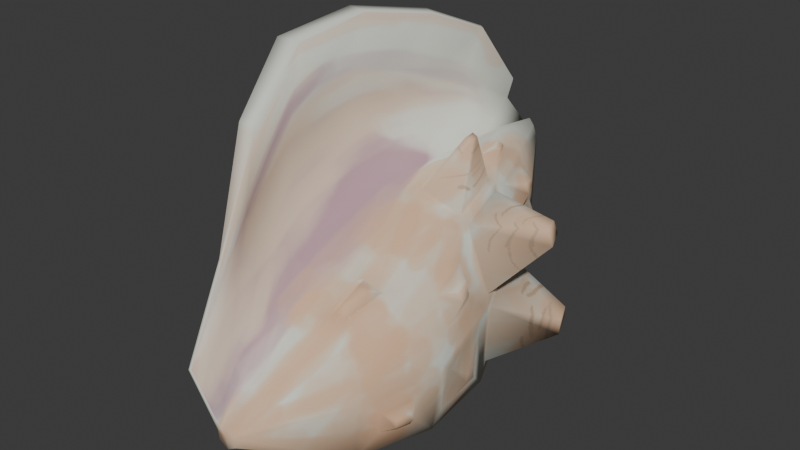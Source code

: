 # Source: shell.blend  (saved by Blender 5.0.119; exported with 4.5.12 LTS)
import bpy
from mathutils import Matrix  # noqa: F401  (used for matrix-valued properties, if any)

bpy.ops.wm.read_factory_settings(use_empty=True)
scene = bpy.context.scene
scene.name = 'Scene'

# ---- collections
col_collection = bpy.data.collections.new('Collection'); scene.collection.children.link(col_collection)

# ---- images (referenced by path relative to the original .blend; pixels are not part of the script)
import os
ASSET_DIR = os.environ.get("B2B_ASSET_DIR", "")  # directory of the original .blend (textures are referenced by path, not embedded)
HERE = os.path.dirname(os.path.abspath(__file__))  # packed textures are extracted next to this script under _unpacked/

def load_image(name, relpath, width, height, colorspace="sRGB"):
    """Load a texture the original file referenced (path relative to the .blend, or extracted next to this script)."""
    p = next((c for c in (os.path.join(HERE, relpath), os.path.join(ASSET_DIR, relpath)) if relpath and os.path.exists(c)), "")
    if p:
        img = bpy.data.images.load(p, check_existing=True)
        img.name = name
    else:  # same state as the original file: an image datablock whose file is absent (Cycles renders it pink)
        img = bpy.data.images.new(name, width, height)
        img.source = "FILE"
        img.filepath = "//" + (relpath or name)
    img.colorspace_settings.name = colorspace
    return img
img_shelltext = load_image('shellText', '_unpacked/shellText.890f2cf4.png', 1024, 1024, 'sRGB')

# ---- materials (node trees are filled in below, after node groups)
mat_shellmat = bpy.data.materials.new('shellMat')
mat_shellmat.alpha_threshold = 0.0
mat_shellmat.use_backface_culling_lightprobe_volume = False
mat_shellmat.roughness = 0.5
mat_shellmat.line_color = (0.0, 0.0, 0.0, 1.0)

# ---- material node trees
mat_shellmat.use_nodes = True; mat_shellmat.node_tree.nodes.clear()
_N = mat_shellmat.node_tree.nodes; _L = mat_shellmat.node_tree.links
n0 = _N.new('ShaderNodeOutputMaterial'); n0.name = 'Material Output'; n0.location = (200, 100)
n1 = _N.new('ShaderNodeBsdfPrincipled'); n1.name = 'Principled BSDF'; n1.location = (-200, 100)
n1.inputs[2].default_value = 0.8333
n1.inputs[3].default_value = 1.45
n2 = _N.new('ShaderNodeTexImage'); n2.name = 'Image Texture'; n2.location = (-577, 53)
n2.image = img_shelltext
_L.new(n1.outputs[0], n0.inputs[0])
_L.new(n2.outputs[0], n1.inputs[0])
n0.is_active_output = True

# ---- world
world_world = bpy.data.worlds.new('World'); scene.world = world_world
world_world.use_nodes = True; world_world.node_tree.nodes.clear()
_N = world_world.node_tree.nodes; _L = world_world.node_tree.links
n0 = _N.new('ShaderNodeOutputWorld'); n0.name = 'World Output'; n0.location = (200, 100)
n1 = _N.new('ShaderNodeBackground'); n1.name = 'Background'; n1.location = (-200, 100)
n1.inputs[0].default_value = (0.05088, 0.05088, 0.05088, 1.0)
_L.new(n1.outputs[0], n0.inputs[0])
n0.is_active_output = True
world_world.color = (0.05088, 0.05088, 0.05088)
world_world.sun_shadow_jitter_overblur = 0.0

# ---- meshes
me_cube = bpy.data.meshes.new('Cube')
me_cube.from_pydata([(0.9071, -1.195, 0.03433), (1.114, -1.275, -1.962), (0.2265, -2.561, -0.04399), (0.8533, -2.514, -1.831), (-1.465, -1.569, 0.2538), (-1.751, -1.525, -2.219), (-1.113, -2.876, -0.2319), (-1.311, -2.876, -2.206), (0.5774, -0.1562, 0.9149), (0.916, 0.1914, -1.892), (-1.331, -0.2531, 0.8645), (-1.345, 0.1883, -2.129), (-0.1858, -4.536, -1.198), (-0.1529, -4.536, -1.419), (-0.4495, -4.536, -1.198), (-0.4824, -4.536, -1.419), (0.2991, 0.9675, 1.049), (0.6177, 1.259, -1.179), (-1.008, 1.065, 1.032), (-1.03, 1.308, -1.385), (-0.02796, 1.823, 1.233), (0.2865, 2.288, -0.2101), (-0.7488, 2.141, 1.166), (-0.8564, 2.462, -0.2673), (-0.2272, 3.08, 1.248), (-0.2046, 3.183, 0.8579), (-0.4081, 3.08, 1.248), (-0.4306, 3.183, 0.8579), (-0.3176, -1.525, -2.392), (0.01438, -2.565, 0.01877), (-0.3176, -2.876, -2.378), (0.01287, -1.88, 0.2883), (-0.218, 0.1151, -2.313), (-0.2268, -0.1552, 1.135), (-0.3176, -4.536, -1.161), (-0.3176, -4.536, -1.52), (-0.2182, 1.381, -1.389), (-0.2238, 0.9663, 1.299), (-0.2125, 2.385, -0.3374), (-0.1333, 1.822, 1.371), (-0.3176, 3.183, 0.857), (-0.3176, 3.08, 1.364), (1.161, -1.185, -0.4524), (-1.451, -2.876, -1.133), (0.8927, -2.511, -1.456), (-1.953, -1.547, -0.8963), (1.033, -0.5088, -0.3204), (-1.762, -0.1102, -0.587), (-0.5056, -4.536, -1.254), (-0.1296, -4.536, -1.254), (0.6703, 1.133, 0.04636), (-1.302, 1.264, -0.0258), (0.3051, 2.123, 0.6164), (-0.9325, 2.301, 0.5357), (-0.1887, 3.132, 1.042), (-0.4466, 3.132, 1.042), (-0.3176, 3.132, 1.163), (-0.3176, -4.536, -1.341), (-1.451, -2.876, 2.834), (-1.113, -2.876, 2.834), (-1.465, -1.569, 3.685), (-1.331, -0.2531, 3.889), (-1.067, -3.775, 1.086), (-1.011, -3.775, 1.086), (-1.008, 1.065, 3.628), (-0.7488, 2.141, 3.174), (-0.5655, 2.853, 2.119), (-1.953, -1.547, 3.685), (-1.762, -0.1102, 3.889), (-1.302, 1.264, 3.628), (-0.9325, 2.301, 3.174), (-0.604, 2.905, 2.119), (-0.7907, -4.694, -0.2376), (-1.09, 2.141, 2.17), (-0.7493, 2.967, 1.683), (-2.103, -0.1102, 1.651), (-2.295, -1.547, 1.394), (-0.8469, -4.694, -0.2656), (-1.349, 1.065, 2.33), (-1.672, -0.2531, 2.377), (-1.643, 1.264, 1.801), (-1.793, -2.876, 0.8506), (-1.274, 2.301, 1.855), (-1.806, -1.569, 1.969), (-1.454, -2.876, 1.301), (-0.7878, 3.018, 1.58), (-0.3176, -0.2531, 1.158), (0.882, -0.5721, 0.3368), (-0.146, 1.384, 1.257), (0.4318, 0.9713, 0.9046), (0.343, 0.2144, 2.068), (0.484, 0.2142, 2.029), (0.3435, 0.4111, 2.097), (0.4352, 0.4114, 2.053), (0.4109, -1.884, 0.2152), (0.701, -0.127, 0.7652), (1.259, -1.288, -1.102), (1.054, -0.0102, -0.4205), (1.17, -0.9703, 0.09374), (1.162, -0.7718, 0.1902), (1.25, -0.9672, -0.06141), (1.21, -0.7516, -0.01933), (0.6954, -0.2531, 0.8645), (0.146, 1.382, 1.172), (1.05, 0.0879, -0.705), (0.703, 1.113, -0.2856), (1.765, 0.5568, 0.766), (1.699, 0.8254, 0.8001), (1.851, 0.5853, 0.476), (1.757, 0.8649, 0.5902), (1.12, -0.34, -0.8956), (1.016, -0.2449, -1.958), (0.5683, 1.375, 0.2114), (0.5168, 1.569, -0.9205), (1.921, 0.8924, -1.006), (1.887, 0.919, -1.312), (1.832, 1.156, -0.8982), (1.81, 1.194, -1.128), (-0.3176, 1.065, 1.341), (0.3799, 1.246, 0.9014), (-0.3176, 2.141, 1.487), (0.1901, 2.025, 0.998), (0.01443, 1.579, 1.364), (0.08521, 1.578, 1.343), (0.01751, 1.741, 1.392), (0.04305, 1.741, 1.358), (0.3724, 1.065, 1.032), (0.1136, 2.141, 1.166), (0.5988, 1.441, -0.1189), (0.3305, 2.188, 0.286), (0.5954, 1.671, 0.7999), (0.547, 1.869, 0.8245), (0.6435, 1.704, 0.6238), (0.5763, 1.894, 0.7271), (0.6663, 1.264, -0.0258), (0.467, 1.382, -1.323), (0.2972, 2.301, 0.5357), (0.1374, 2.392, -0.3454), (0.6152, 1.921, -0.219), (0.5893, 1.962, -0.4725), (0.5304, 2.157, -0.09089), (0.5164, 2.189, -0.2478), (1.131, -1.904, -1.348), (1.047, -1.893, -1.836), (1.127, -0.1102, -0.587), (0.8246, 0.1135, -2.168), (1.244, -0.7642, -1.516), (1.215, -0.7617, -1.685), (1.217, -0.5788, -1.476), (1.196, -0.5602, -1.684), (0.4144, 1.533, -1.19), (0.9482, 0.03279, -2.211), (-0.5095, 0.1913, -2.247), (-0.5091, 1.304, -1.432), (0.3326, 1.252, -2.194), (0.4137, 0.9643, -2.386), (0.1771, 0.9647, -2.419), (0.1771, 1.252, -2.209), (-0.3176, 0.03279, -2.384), (-1.583, 0.03279, -2.211), (-0.2124, 1.538, -1.257), (-1.18, 1.463, -1.256), (-0.8087, 0.9402, -2.431), (-1.057, 0.9393, -2.396), (-0.8086, 1.271, -2.19), (-0.9634, 1.272, -2.176), (0.2212, 2.462, -0.2673), (0.5446, 1.463, -1.256), (-0.3176, 1.463, -1.342), (-0.3176, 2.462, -0.264), (0.1038, 2.305, -0.562), (0.2829, 1.75, -1.108), (-0.1224, 1.753, -1.152), (-0.1225, 2.301, -0.5568), (0.8295, -1.569, 0.2538), (0.4775, -2.876, -0.2319), (-0.3176, -1.569, 0.4923), (-0.3176, -2.876, -0.03731), (0.4109, -1.884, 0.2152), (0.2265, -2.561, -0.04399), (0.01287, -1.88, 0.2883), (0.01438, -2.565, 0.01877), (0.3079, -2.113, 0.2836), (0.2211, -2.431, 0.1616), (0.1206, -2.111, 0.318), (0.1213, -2.433, 0.1912), (1.318, -1.547, -0.8963), (1.116, -1.525, -2.219), (0.8161, -2.876, -1.133), (0.6759, -2.876, -2.206), (1.193, -2.138, -1.533), (1.159, -2.134, -1.726), (1.098, -2.378, -1.576), (1.083, -2.38, -1.724)], [], [(176, 4, 6, 177), (30, 189, 13, 35), (76, 81, 58, 67), (28, 187, 189, 30), (186, 174, 175, 188), (28, 5, 159, 158), (11, 19, 165, 163), (176, 174, 102, 86), (1, 111, 149, 147), (80, 75, 68, 69), (57, 34, 14, 48), (177, 6, 14, 34), (188, 175, 12, 49), (43, 7, 15, 48), (79, 78, 64, 61), (8, 16, 93, 91), (9, 17, 117, 115), (77, 72, 63, 62), (120, 127, 24, 41), (168, 161, 23, 169), (20, 39, 124, 125), (113, 21, 141, 139), (56, 41, 24, 54), (136, 166, 25, 54), (73, 74, 66, 65), (169, 23, 27, 40), (166, 169, 40, 25), (55, 26, 41, 56), (18, 118, 120, 22), (137, 150, 171, 170), (22, 120, 41, 26), (10, 86, 118, 18), (175, 177, 34, 12), (49, 12, 34, 57), (4, 176, 86, 10), (32, 36, 157, 156), (187, 28, 158, 151), (5, 28, 30, 7), (7, 30, 35, 15), (31, 29, 185, 184), (13, 49, 57, 35), (27, 55, 56, 40), (23, 53, 55, 27), (127, 136, 54, 24), (40, 56, 54, 25), (52, 121, 131, 133), (159, 47, 51, 161), (50, 89, 107, 109), (161, 51, 53, 23), (75, 76, 67, 68), (189, 188, 49, 13), (35, 57, 48, 15), (5, 45, 47, 159), (42, 46, 101, 100), (142, 44, 192, 190), (7, 43, 45, 5), (58, 59, 60, 67), (67, 60, 61, 68), (69, 64, 65, 70), (68, 61, 64, 69), (70, 65, 66, 71), (59, 58, 62, 63), (82, 80, 69, 70), (81, 77, 62, 58), (84, 83, 60, 59), (85, 82, 70, 71), (78, 73, 65, 64), (72, 84, 59, 63), (83, 79, 61, 60), (74, 85, 71, 66), (26, 55, 85, 74), (4, 10, 79, 83), (14, 6, 84, 72), (18, 22, 73, 78), (55, 53, 82, 85), (6, 4, 83, 84), (43, 48, 77, 81), (53, 51, 80, 82), (47, 45, 76, 75), (22, 26, 74, 73), (48, 14, 72, 77), (10, 18, 78, 79), (51, 47, 75, 80), (45, 43, 81, 76), (8, 33, 86, 102), (37, 16, 126, 118), (16, 8, 102, 126), (33, 37, 118, 86), (90, 91, 93, 92), (33, 8, 91, 90), (37, 33, 90, 92), (16, 37, 92, 93), (0, 87, 102, 174), (42, 0, 174, 186), (87, 46, 144, 102), (46, 42, 186, 144), (98, 100, 101, 99), (0, 42, 100, 98), (46, 87, 99, 101), (87, 0, 98, 99), (95, 89, 126, 102), (97, 95, 102, 144), (89, 50, 134, 126), (50, 97, 144, 134), (106, 108, 109, 107), (89, 95, 106, 107), (97, 50, 109, 108), (95, 97, 108, 106), (9, 104, 144, 151), (105, 17, 167, 134), (17, 9, 151, 167), (104, 105, 134, 144), (114, 115, 117, 116), (104, 9, 115, 114), (105, 104, 114, 116), (17, 105, 116, 117), (103, 88, 118, 126), (39, 20, 127, 120), (20, 103, 126, 127), (88, 39, 120, 118), (122, 123, 125, 124), (103, 20, 125, 123), (88, 103, 123, 122), (39, 88, 122, 124), (119, 121, 127, 126), (112, 119, 126, 134), (121, 52, 136, 127), (52, 112, 134, 136), (130, 132, 133, 131), (121, 119, 130, 131), (112, 52, 133, 132), (119, 112, 132, 130), (113, 128, 134, 167), (129, 21, 166, 136), (21, 113, 167, 166), (128, 129, 136, 134), (138, 139, 141, 140), (128, 113, 139, 138), (129, 128, 138, 140), (21, 129, 140, 141), (1, 96, 186, 187), (110, 111, 151, 144), (111, 1, 187, 151), (96, 110, 144, 186), (146, 147, 149, 148), (96, 1, 147, 146), (110, 96, 146, 148), (111, 110, 148, 149), (145, 135, 167, 151), (32, 145, 151, 158), (135, 36, 168, 167), (36, 32, 158, 168), (155, 156, 157, 154), (145, 32, 156, 155), (36, 135, 154, 157), (135, 145, 155, 154), (11, 152, 158, 159), (153, 19, 161, 168), (19, 11, 159, 161), (152, 153, 168, 158), (162, 163, 165, 164), (152, 11, 163, 162), (153, 152, 162, 164), (19, 153, 164, 165), (150, 137, 166, 167), (160, 150, 167, 168), (137, 38, 169, 166), (38, 160, 168, 169), (171, 172, 173, 170), (160, 38, 173, 172), (150, 160, 172, 171), (38, 137, 170, 173), (178, 179, 175, 174), (180, 178, 174, 176), (179, 181, 177, 175), (181, 180, 176, 177), (94, 2, 179, 178), (31, 94, 178, 180), (2, 29, 181, 179), (29, 31, 180, 181), (182, 184, 185, 183), (94, 31, 184, 182), (29, 2, 183, 185), (2, 94, 182, 183), (142, 143, 187, 186), (3, 44, 188, 189), (143, 3, 189, 187), (44, 142, 186, 188), (191, 190, 192, 193), (44, 3, 193, 192), (3, 143, 191, 193), (143, 142, 190, 191)])
me_cube.polygons.foreach_set('use_smooth', [True] * 192)
_uv = me_cube.uv_layers.new(name='UVMap')
_uv.uv.foreach_set('vector', [0.5931, 0.7668, 0.5242, 0.8018, 0.5019, 0.7065, 0.5555, 0.6912, 0.1731, 0.5096, 0.1788, 0.5862, 0.04024, 0.5059, 0.0495, 0.4938, 0.1618, 0.2141, 0.08837, 0.2725, 0.04544, 0.149, 0.1277, 0.08246, 0.2609, 0.4901, 0.3037, 0.5863, 0.1788, 0.5862, 0.1731, 0.5096, 0.705, 0.6715, 0.6582, 0.7268, 0.6047, 0.6624, 0.641, 0.6135, 0.2609, 0.4901, 0.2301, 0.4084, 0.3005, 0.3835, 0.3444, 0.4393, 0.448, 0.7781, 0.4288, 0.8879, 0.4059, 0.8456, 0.4098, 0.8256, 0.5931, 0.7668, 0.6582, 0.7268, 0.6929, 0.8012, 0.6484, 0.8455, 0.7587, 0.6283, 0.8101, 0.672, 0.7806, 0.6722, 0.7714, 0.6639, 0.3273, 0.1471, 0.242, 0.176, 0.2095, 0.04029, 0.3083, 0.02688, 0.03735, 0.4901, 0.02373, 0.4836, 0.03247, 0.4748, 0.03874, 0.4739, 0.5555, 0.6912, 0.5019, 0.7065, 0.5019, 0.5583, 0.5117, 0.5567, 0.641, 0.6135, 0.6047, 0.6624, 0.5205, 0.5522, 0.5246, 0.5484, 0.1349, 0.3906, 0.1668, 0.4469, 0.04726, 0.4816, 0.03874, 0.4739, 0.8458, 0.2871, 0.8889, 0.1956, 0.9817, 0.2367, 0.9503, 0.3372, 0.2529, 0.7518, 0.274, 0.631, 0.3029, 0.6812, 0.3004, 0.6916, 0.1236, 0.631, 0.09804, 0.7623, 0.05957, 0.7024, 0.06634, 0.6882, 0.004771, 0.4081, 0.0001889, 0.4083, 0.0001888, 0.2876, 0.004373, 0.2875, 0.7557, 0.9525, 0.7782, 0.9253, 0.8144, 0.983, 0.8072, 0.9908, 0.4178, 0.3585, 0.3774, 0.3254, 0.4337, 0.2635, 0.4665, 0.2777, 0.7574, 0.9198, 0.7479, 0.929, 0.748, 0.9191, 0.749, 0.9177, 0.8531, 0.8055, 0.8536, 0.8695, 0.842, 0.8584, 0.8424, 0.8415, 0.4908, 0.1672, 0.4905, 0.1514, 0.498, 0.1599, 0.5008, 0.1764, 0.8159, 0.9016, 0.8641, 0.8761, 0.8403, 0.971, 0.8277, 0.976, 0.9162, 0.1166, 0.9156, 0.04016, 0.948, 0.05818, 0.9903, 0.1461, 0.4665, 0.2777, 0.4337, 0.2635, 0.483, 0.1892, 0.4906, 0.19, 0.5016, 0.2963, 0.4665, 0.2777, 0.4906, 0.19, 0.4986, 0.191, 0.4813, 0.1762, 0.4833, 0.1603, 0.4905, 0.1514, 0.4908, 0.1672, 0.6672, 0.9409, 0.7057, 0.9071, 0.7557, 0.9525, 0.7329, 0.9801, 0.4925, 0.3, 0.4654, 0.3792, 0.4635, 0.3604, 0.4797, 0.3119, 0.7329, 0.9801, 0.7557, 0.9525, 0.8072, 0.9908, 0.8017, 0.9998, 0.5895, 0.883, 0.6484, 0.8455, 0.7057, 0.9071, 0.6672, 0.9409, 0.6047, 0.6624, 0.5555, 0.6912, 0.5117, 0.5567, 0.5205, 0.5522, 0.02475, 0.5029, 0.02185, 0.4962, 0.02373, 0.4836, 0.03735, 0.4901, 0.5242, 0.8018, 0.5931, 0.7668, 0.6484, 0.8455, 0.5895, 0.883, 0.4527, 0.631, 0.4386, 0.7506, 0.4098, 0.7027, 0.4141, 0.684, 0.3037, 0.5863, 0.2609, 0.4901, 0.3444, 0.4393, 0.4071, 0.5027, 0.2301, 0.4084, 0.2609, 0.4901, 0.1731, 0.5096, 0.1668, 0.4469, 0.1668, 0.4469, 0.1731, 0.5096, 0.0495, 0.4938, 0.04726, 0.4816, 0.602, 0.736, 0.5837, 0.7015, 0.5959, 0.7074, 0.6027, 0.7211, 0.04024, 0.5059, 0.02475, 0.5029, 0.03735, 0.4901, 0.0495, 0.4938, 0.483, 0.1892, 0.4813, 0.1762, 0.4908, 0.1672, 0.4906, 0.19, 0.4337, 0.2635, 0.4179, 0.2136, 0.4813, 0.1762, 0.483, 0.1892, 0.7782, 0.9253, 0.8159, 0.9016, 0.8277, 0.976, 0.8144, 0.983, 0.4906, 0.19, 0.4908, 0.1672, 0.5008, 0.1764, 0.4986, 0.191, 0.8047, 0.897, 0.7804, 0.912, 0.7836, 0.8893, 0.7871, 0.8862, 0.3005, 0.3835, 0.2767, 0.3027, 0.355, 0.2567, 0.3774, 0.3254, 0.2207, 0.761, 0.124, 0.7559, 0.174, 0.6986, 0.1841, 0.6976, 0.3774, 0.3254, 0.355, 0.2567, 0.4179, 0.2136, 0.4337, 0.2635, 0.242, 0.176, 0.1618, 0.2141, 0.1277, 0.08246, 0.2095, 0.04029, 0.6773, 0.5481, 0.641, 0.6135, 0.5246, 0.5484, 0.529, 0.5374, 0.0495, 0.4938, 0.03735, 0.4901, 0.03874, 0.4739, 0.04726, 0.4816, 0.2301, 0.4084, 0.2032, 0.3417, 0.2767, 0.3027, 0.3005, 0.3835, 0.7044, 0.7062, 0.7303, 0.7386, 0.7083, 0.7392, 0.7028, 0.7305, 0.7015, 0.6364, 0.6717, 0.6091, 0.6884, 0.6094, 0.6976, 0.6188, 0.1668, 0.4469, 0.1349, 0.3906, 0.2032, 0.3417, 0.2301, 0.4084, 0.04544, 0.149, 0.02196, 0.1408, 0.1051, 0.05681, 0.1277, 0.08246, 0.1277, 0.08246, 0.1051, 0.05681, 0.1954, 0.0087, 0.2095, 0.04029, 0.3083, 0.02688, 0.3032, 0.0001888, 0.3897, 0.03141, 0.3855, 0.04844, 0.2095, 0.04029, 0.1954, 0.0087, 0.3032, 0.0001888, 0.3083, 0.02688, 0.3855, 0.04844, 0.3897, 0.03141, 0.4511, 0.09713, 0.4478, 0.1006, 0.02196, 0.1408, 0.04544, 0.149, 0.004373, 0.2875, 0.0001888, 0.2876, 0.3954, 0.1318, 0.3273, 0.1471, 0.3083, 0.02688, 0.3855, 0.04844, 0.08837, 0.2725, 0.004771, 0.4081, 0.004373, 0.2875, 0.04544, 0.149, 0.6858, 0.4253, 0.7749, 0.3594, 0.8902, 0.4196, 0.7876, 0.4861, 0.4549, 0.1398, 0.3954, 0.1318, 0.3855, 0.04844, 0.4478, 0.1006, 0.8889, 0.1956, 0.9162, 0.1166, 0.9903, 0.1461, 0.9817, 0.2367, 0.5155, 0.5039, 0.6858, 0.4253, 0.7876, 0.4861, 0.6382, 0.4863, 0.7749, 0.3594, 0.8458, 0.2871, 0.9503, 0.3372, 0.8902, 0.4196, 0.4555, 0.131, 0.4549, 0.1398, 0.4478, 0.1006, 0.4511, 0.09713, 0.4833, 0.1603, 0.4813, 0.1762, 0.4549, 0.1398, 0.4555, 0.131, 0.6582, 0.3019, 0.7439, 0.2304, 0.8458, 0.2871, 0.7749, 0.3594, 0.4479, 0.4629, 0.5775, 0.3767, 0.6858, 0.4253, 0.5155, 0.5039, 0.8014, 0.1439, 0.8492, 0.07362, 0.9162, 0.1166, 0.8889, 0.1956, 0.4813, 0.1762, 0.4179, 0.2136, 0.3954, 0.1318, 0.4549, 0.1398, 0.5775, 0.3767, 0.6582, 0.3019, 0.7749, 0.3594, 0.6858, 0.4253, 0.1349, 0.3906, 0.03874, 0.4739, 0.004771, 0.4081, 0.08837, 0.2725, 0.4179, 0.2136, 0.355, 0.2567, 0.3273, 0.1471, 0.3954, 0.1318, 0.2767, 0.3027, 0.2032, 0.3417, 0.1618, 0.2141, 0.242, 0.176, 0.8492, 0.07362, 0.8875, 0.007467, 0.9156, 0.04016, 0.9162, 0.1166, 0.03874, 0.4739, 0.03247, 0.4748, 0.0001889, 0.4083, 0.004771, 0.4081, 0.7439, 0.2304, 0.8014, 0.1439, 0.8889, 0.1956, 0.8458, 0.2871, 0.355, 0.2567, 0.2767, 0.3027, 0.242, 0.176, 0.3273, 0.1471, 0.2032, 0.3417, 0.1349, 0.3906, 0.08837, 0.2725, 0.1618, 0.2141, 0.6919, 0.8106, 0.6568, 0.8456, 0.6484, 0.8455, 0.6929, 0.8012, 0.7056, 0.8977, 0.7303, 0.8699, 0.738, 0.8706, 0.7057, 0.9071, 0.7303, 0.8699, 0.6919, 0.8106, 0.6929, 0.8012, 0.738, 0.8706, 0.6568, 0.8456, 0.7056, 0.8977, 0.7057, 0.9071, 0.6484, 0.8455, 0.3093, 0.6895, 0.3004, 0.6916, 0.3029, 0.6812, 0.3071, 0.681, 0.3562, 0.7518, 0.2529, 0.7518, 0.3004, 0.6916, 0.3093, 0.6895, 0.3292, 0.6329, 0.3562, 0.7518, 0.3093, 0.6895, 0.3071, 0.681, 0.274, 0.631, 0.3292, 0.6329, 0.3071, 0.681, 0.3029, 0.6812, 0.6817, 0.7303, 0.6999, 0.7654, 0.6929, 0.8012, 0.6582, 0.7268, 0.7044, 0.7062, 0.6817, 0.7303, 0.6582, 0.7268, 0.705, 0.6715, 0.6999, 0.7654, 0.7303, 0.7386, 0.7585, 0.741, 0.6929, 0.8012, 0.7303, 0.7386, 0.7044, 0.7062, 0.705, 0.6715, 0.7585, 0.741, 0.698, 0.7363, 0.7028, 0.7305, 0.7083, 0.7392, 0.7007, 0.7444, 0.6817, 0.7303, 0.7044, 0.7062, 0.7028, 0.7305, 0.698, 0.7363, 0.7303, 0.7386, 0.6999, 0.7654, 0.7007, 0.7444, 0.7083, 0.7392, 0.6999, 0.7654, 0.6817, 0.7303, 0.698, 0.7363, 0.7007, 0.7444, 0.702, 0.8024, 0.74, 0.8598, 0.738, 0.8706, 0.6929, 0.8012, 0.7558, 0.7533, 0.702, 0.8024, 0.6929, 0.8012, 0.7585, 0.741, 0.74, 0.8598, 0.7867, 0.8264, 0.7959, 0.829, 0.738, 0.8706, 0.7867, 0.8264, 0.7558, 0.7533, 0.7585, 0.741, 0.7959, 0.829, 0.1766, 0.6867, 0.1909, 0.6838, 0.1841, 0.6976, 0.174, 0.6986, 0.124, 0.7559, 0.124, 0.6367, 0.1766, 0.6867, 0.174, 0.6986, 0.2526, 0.631, 0.2207, 0.761, 0.1841, 0.6976, 0.1909, 0.6838, 0.124, 0.6367, 0.2526, 0.631, 0.1909, 0.6838, 0.1766, 0.6867, 0.8289, 0.6945, 0.7725, 0.7446, 0.7585, 0.741, 0.8354, 0.6716, 0.8009, 0.8108, 0.8498, 0.7789, 0.8638, 0.7855, 0.7959, 0.829, 0.8498, 0.7789, 0.8289, 0.6945, 0.8354, 0.6716, 0.8638, 0.7855, 0.7725, 0.7446, 0.8009, 0.8108, 0.7959, 0.829, 0.7585, 0.741, 0.05243, 0.692, 0.06634, 0.6882, 0.05957, 0.7024, 0.04913, 0.7046, 0.0001888, 0.6429, 0.1236, 0.631, 0.06634, 0.6882, 0.05243, 0.692, 0.0001888, 0.7647, 0.0001888, 0.6429, 0.05243, 0.692, 0.04913, 0.7046, 0.09804, 0.7623, 0.0001888, 0.7647, 0.04913, 0.7046, 0.05957, 0.7024, 0.7431, 0.8958, 0.7285, 0.9106, 0.7057, 0.9071, 0.738, 0.8706, 0.7479, 0.929, 0.7574, 0.9198, 0.7782, 0.9253, 0.7557, 0.9525, 0.7574, 0.9198, 0.7431, 0.8958, 0.738, 0.8706, 0.7782, 0.9253, 0.7285, 0.9106, 0.7479, 0.929, 0.7557, 0.9525, 0.7057, 0.9071, 0.7427, 0.914, 0.7456, 0.9116, 0.749, 0.9177, 0.748, 0.9191, 0.7431, 0.8958, 0.7574, 0.9198, 0.749, 0.9177, 0.7456, 0.9116, 0.7285, 0.9106, 0.7431, 0.8958, 0.7456, 0.9116, 0.7427, 0.914, 0.7479, 0.929, 0.7285, 0.9106, 0.7427, 0.914, 0.748, 0.9191, 0.7515, 0.8728, 0.7804, 0.912, 0.7782, 0.9253, 0.738, 0.8706, 0.7903, 0.8455, 0.7515, 0.8728, 0.738, 0.8706, 0.7959, 0.829, 0.7804, 0.912, 0.8047, 0.897, 0.8159, 0.9016, 0.7782, 0.9253, 0.8047, 0.897, 0.7903, 0.8455, 0.7959, 0.829, 0.8159, 0.9016, 0.7772, 0.882, 0.7846, 0.8758, 0.7871, 0.8862, 0.7836, 0.8893, 0.7804, 0.912, 0.7515, 0.8728, 0.7772, 0.882, 0.7836, 0.8893, 0.7903, 0.8455, 0.8047, 0.897, 0.7871, 0.8862, 0.7846, 0.8758, 0.7515, 0.8728, 0.7903, 0.8455, 0.7846, 0.8758, 0.7772, 0.882, 0.8531, 0.8055, 0.8076, 0.8336, 0.7959, 0.829, 0.8638, 0.7855, 0.8226, 0.8856, 0.8536, 0.8695, 0.8641, 0.8761, 0.8159, 0.9016, 0.8536, 0.8695, 0.8531, 0.8055, 0.8638, 0.7855, 0.8641, 0.8761, 0.8076, 0.8336, 0.8226, 0.8856, 0.8159, 0.9016, 0.7959, 0.829, 0.8305, 0.8494, 0.8424, 0.8415, 0.842, 0.8584, 0.8356, 0.8634, 0.8076, 0.8336, 0.8531, 0.8055, 0.8424, 0.8415, 0.8305, 0.8494, 0.8226, 0.8856, 0.8076, 0.8336, 0.8305, 0.8494, 0.8356, 0.8634, 0.8536, 0.8695, 0.8226, 0.8856, 0.8356, 0.8634, 0.842, 0.8584, 0.7587, 0.6283, 0.7244, 0.6716, 0.705, 0.6715, 0.7561, 0.6039, 0.7606, 0.7178, 0.8101, 0.672, 0.8354, 0.6716, 0.7585, 0.741, 0.8101, 0.672, 0.7587, 0.6283, 0.7561, 0.6039, 0.8354, 0.6716, 0.7244, 0.6716, 0.7606, 0.7178, 0.7585, 0.741, 0.705, 0.6715, 0.7643, 0.6719, 0.7714, 0.6639, 0.7806, 0.6722, 0.7715, 0.6812, 0.7244, 0.6716, 0.7587, 0.6283, 0.7714, 0.6639, 0.7643, 0.6719, 0.7606, 0.7178, 0.7244, 0.6716, 0.7643, 0.6719, 0.7715, 0.6812, 0.8101, 0.672, 0.7606, 0.7178, 0.7715, 0.6812, 0.7806, 0.6722, 0.4053, 0.4907, 0.4598, 0.3928, 0.4693, 0.3902, 0.4071, 0.5027, 0.3534, 0.4393, 0.4053, 0.4907, 0.4071, 0.5027, 0.3444, 0.4393, 0.4598, 0.3928, 0.4189, 0.3669, 0.4178, 0.3585, 0.4693, 0.3902, 0.4189, 0.3669, 0.3534, 0.4393, 0.3444, 0.4393, 0.4178, 0.3585, 0.3987, 0.6815, 0.4141, 0.684, 0.4098, 0.7027, 0.4022, 0.7008, 0.3565, 0.631, 0.4527, 0.631, 0.4141, 0.684, 0.3987, 0.6815, 0.4386, 0.7506, 0.3746, 0.7465, 0.4022, 0.7008, 0.4098, 0.7027, 0.3746, 0.7465, 0.3565, 0.631, 0.3987, 0.6815, 0.4022, 0.7008, 0.3157, 0.3856, 0.345, 0.4218, 0.3444, 0.4393, 0.3005, 0.3835, 0.4007, 0.3597, 0.377, 0.3394, 0.3774, 0.3254, 0.4178, 0.3585, 0.377, 0.3394, 0.3157, 0.3856, 0.3005, 0.3835, 0.3774, 0.3254, 0.345, 0.4218, 0.4007, 0.3597, 0.4178, 0.3585, 0.3444, 0.4393, 0.3944, 0.8284, 0.4098, 0.8256, 0.4059, 0.8456, 0.3992, 0.8474, 0.3602, 0.7781, 0.448, 0.7781, 0.4098, 0.8256, 0.3944, 0.8284, 0.3756, 0.8911, 0.3602, 0.7781, 0.3944, 0.8284, 0.3992, 0.8474, 0.4288, 0.8879, 0.3756, 0.8911, 0.3992, 0.8474, 0.4059, 0.8456, 0.4654, 0.3792, 0.4925, 0.3, 0.5016, 0.2963, 0.4693, 0.3902, 0.4272, 0.3562, 0.4654, 0.3792, 0.4693, 0.3902, 0.4178, 0.3585, 0.4925, 0.3, 0.4689, 0.2872, 0.4665, 0.2777, 0.5016, 0.2963, 0.4689, 0.2872, 0.4272, 0.3562, 0.4178, 0.3585, 0.4665, 0.2777, 0.4635, 0.3604, 0.4417, 0.3471, 0.468, 0.3041, 0.4797, 0.3119, 0.4272, 0.3562, 0.4689, 0.2872, 0.468, 0.3041, 0.4417, 0.3471, 0.4654, 0.3792, 0.4272, 0.3562, 0.4417, 0.3471, 0.4635, 0.3604, 0.4689, 0.2872, 0.4925, 0.3, 0.4797, 0.3119, 0.468, 0.3041, 0.6275, 0.7211, 0.6005, 0.6898, 0.6047, 0.6624, 0.6582, 0.7268, 0.602, 0.736, 0.6275, 0.7211, 0.6582, 0.7268, 0.5931, 0.7668, 0.6005, 0.6898, 0.5837, 0.7015, 0.5555, 0.6912, 0.6047, 0.6624, 0.5837, 0.7015, 0.602, 0.736, 0.5931, 0.7668, 0.5555, 0.6912, 0.6275, 0.7211, 0.6005, 0.6898, 0.6005, 0.6898, 0.6275, 0.7211, 0.602, 0.736, 0.6275, 0.7211, 0.6275, 0.7211, 0.602, 0.736, 0.6005, 0.6898, 0.5837, 0.7015, 0.5837, 0.7015, 0.6005, 0.6898, 0.5837, 0.7015, 0.602, 0.736, 0.602, 0.736, 0.5837, 0.7015, 0.6115, 0.7172, 0.6027, 0.7211, 0.5959, 0.7074, 0.6002, 0.7036, 0.6275, 0.7211, 0.602, 0.736, 0.6027, 0.7211, 0.6115, 0.7172, 0.5837, 0.7015, 0.6005, 0.6898, 0.6002, 0.7036, 0.5959, 0.7074, 0.6005, 0.6898, 0.6275, 0.7211, 0.6115, 0.7172, 0.6002, 0.7036, 0.7015, 0.6364, 0.7212, 0.6095, 0.7561, 0.6039, 0.705, 0.6715, 0.6866, 0.5857, 0.6717, 0.6091, 0.641, 0.6135, 0.6773, 0.5481, 0.7212, 0.6095, 0.6866, 0.5857, 0.6773, 0.5481, 0.7561, 0.6039, 0.6717, 0.6091, 0.7015, 0.6364, 0.705, 0.6715, 0.641, 0.6135, 0.7029, 0.6096, 0.6976, 0.6188, 0.6884, 0.6094, 0.6916, 0.6029, 0.6717, 0.6091, 0.6866, 0.5857, 0.6916, 0.6029, 0.6884, 0.6094, 0.6866, 0.5857, 0.7212, 0.6095, 0.7029, 0.6096, 0.6916, 0.6029, 0.7212, 0.6095, 0.7015, 0.6364, 0.6976, 0.6188, 0.7029, 0.6096])
me_cube.materials.append(mat_shellmat)
me_cube.use_mirror_vertex_groups = False
me_cube.update()

# ---- objects
ob_cube = bpy.data.objects.new('Cube', me_cube)

# ---- transforms, parenting, visibility, modifiers, constraints
ob_cube.location = (0.3176, 3.024, 1.231)
ob_cube.lock_rotations_4d = False
ob_cube.empty_display_type = 'ARROWS'
ob_cube.lineart.crease_threshold = 0.0

# ---- collection membership
col_collection.objects.link(ob_cube)

# ---- scene / render settings (as saved in the file)
scene.frame_start = 1; scene.frame_end = 250; scene.frame_set(229)
scene.render.engine = 'BLENDER_EEVEE_NEXT'
scene.render.bake_bias = 0.0
scene.render.bake_samples = 0
bpy.context.view_layer.update()

# ---- added for rendering (the .blend has no active camera and no usable light): camera, sun
cam_auto = bpy.data.cameras.new('AutoCamera')
cam_auto.lens = 50.0
cam_auto.sensor_width = 36.0
cam_auto.clip_end = 1000.0
ob_auto_camera = bpy.data.objects.new('AutoCamera', cam_auto)
scene.collection.objects.link(ob_auto_camera)
ob_auto_camera.location = (10.2567, -9.88264, 10.0605)
ob_auto_camera.rotation_euler = (1.09748, -7.21219e-08, 0.694738)
scene.camera = ob_auto_camera
light_auto_sun = bpy.data.lights.new('AutoSun', 'SUN')
light_auto_sun.energy = 3.0
light_auto_sun.angle = 0.0523599
ob_auto_sun = bpy.data.objects.new('AutoSun', light_auto_sun)
scene.collection.objects.link(ob_auto_sun)
ob_auto_sun.rotation_euler = (0.872665, 0.174533, 0.523599)
bpy.context.view_layer.update()
